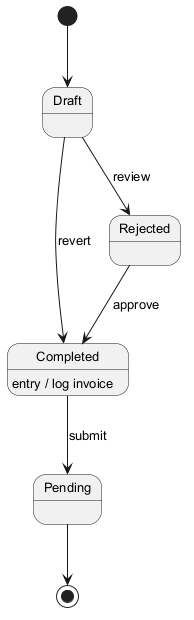

The diagram above was rendered by PlantUML. Its source (embedded in the PNG):
@startuml
skinparam defaultFontSize 13
[*] --> Draft
Draft --> Rejected : review
Rejected --> Completed : approve
Completed --> Pending : submit
Completed : entry / log invoice
Draft --> Completed : revert
Pending --> [*]
@enduml